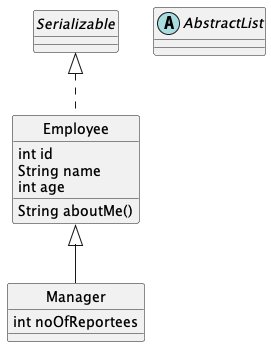

The diagram above was rendered by PlantUML. Its source (embedded in the PNG):
@startuml

interface Serializable{}
abstract class AbstractList {}

class Employee{
	int id
	String name
	int age

	String aboutMe()
}

class Manager{
	int noOfReportees
}

Serializable <|.. Employee
Employee <|-- Manager

hide Serializable circle
hide Employee circle
hide Manager circle

@enduml